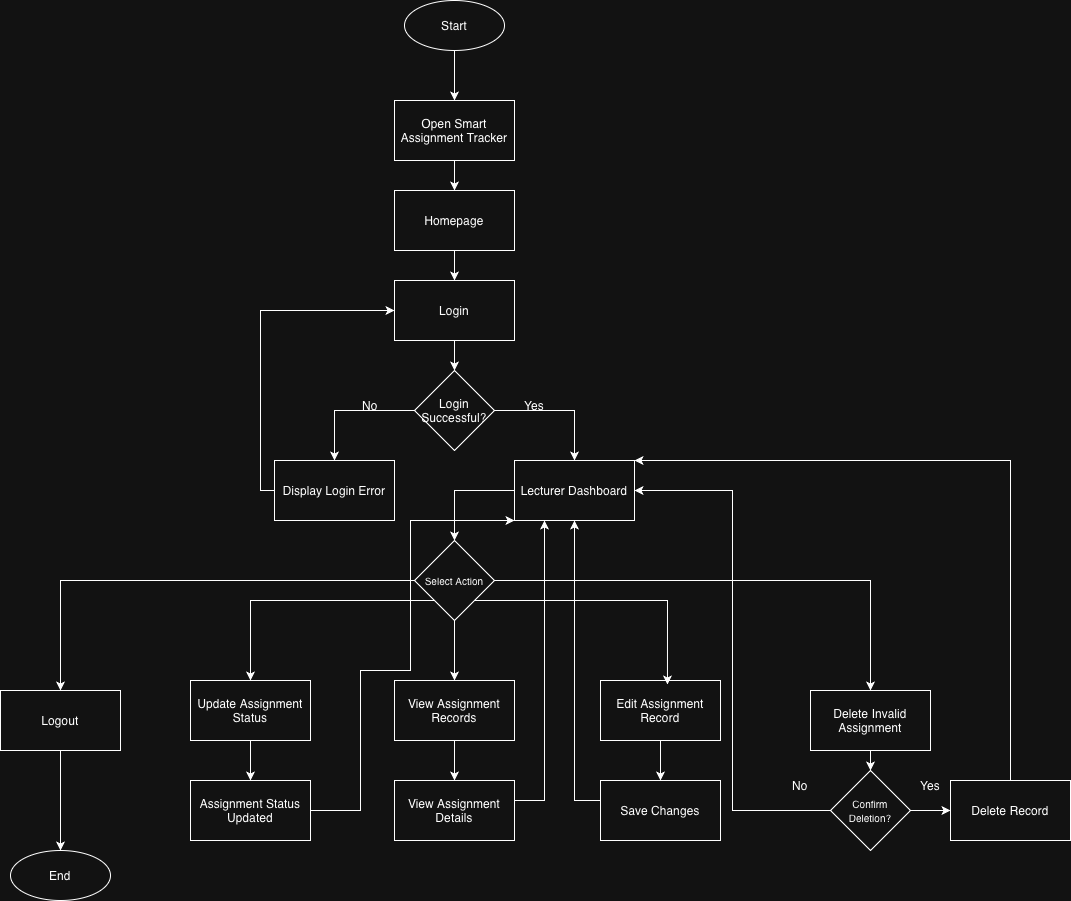

The diagram above was exported from draw.io. Its source (the exported page's mxGraphModel, read from the mxfile embedded in the PNG):
<mxGraphModel dx="1820" dy="975" grid="1" gridSize="10" guides="1" tooltips="1" connect="1" arrows="1" fold="1" page="1" pageScale="1" pageWidth="827" pageHeight="1169" math="0" shadow="0">
  <root>
    <mxCell id="0" />
    <mxCell id="1" parent="0" />
    <mxCell id="9lKH0wFh6ks3sMPxzWVq-4" edge="1" parent="1" source="9lKH0wFh6ks3sMPxzWVq-2" style="edgeStyle=orthogonalEdgeStyle;rounded=0;orthogonalLoop=1;jettySize=auto;html=1;entryX=0.5;entryY=0;entryDx=0;entryDy=0;" target="9lKH0wFh6ks3sMPxzWVq-3">
      <mxGeometry relative="1" as="geometry" />
    </mxCell>
    <mxCell id="9lKH0wFh6ks3sMPxzWVq-2" parent="1" style="shape=ellipse;html=1;dashed=0;whiteSpace=wrap;perimeter=ellipsePerimeter;" value="Start" vertex="1">
      <mxGeometry height="50" width="100" x="364" y="240" as="geometry" />
    </mxCell>
    <mxCell id="9lKH0wFh6ks3sMPxzWVq-7" edge="1" parent="1" source="9lKH0wFh6ks3sMPxzWVq-3" style="edgeStyle=orthogonalEdgeStyle;rounded=0;orthogonalLoop=1;jettySize=auto;html=1;" target="9lKH0wFh6ks3sMPxzWVq-5" value="">
      <mxGeometry relative="1" as="geometry" />
    </mxCell>
    <mxCell id="9lKH0wFh6ks3sMPxzWVq-3" parent="1" style="rounded=0;whiteSpace=wrap;html=1;" value="Open Smart Assignment Tracker" vertex="1">
      <mxGeometry height="60" width="120" x="354" y="340" as="geometry" />
    </mxCell>
    <mxCell id="9lKH0wFh6ks3sMPxzWVq-10" edge="1" parent="1" source="9lKH0wFh6ks3sMPxzWVq-5" style="edgeStyle=orthogonalEdgeStyle;rounded=0;orthogonalLoop=1;jettySize=auto;html=1;entryX=0.5;entryY=0;entryDx=0;entryDy=0;" target="9lKH0wFh6ks3sMPxzWVq-8">
      <mxGeometry relative="1" as="geometry" />
    </mxCell>
    <mxCell id="9lKH0wFh6ks3sMPxzWVq-5" parent="1" style="rounded=0;whiteSpace=wrap;html=1;" value="Homepage" vertex="1">
      <mxGeometry height="60" width="120" x="354" y="430" as="geometry" />
    </mxCell>
    <mxCell id="9lKH0wFh6ks3sMPxzWVq-12" edge="1" parent="1" source="9lKH0wFh6ks3sMPxzWVq-8" style="edgeStyle=orthogonalEdgeStyle;rounded=0;orthogonalLoop=1;jettySize=auto;html=1;entryX=0.5;entryY=0;entryDx=0;entryDy=0;" target="9lKH0wFh6ks3sMPxzWVq-11">
      <mxGeometry relative="1" as="geometry" />
    </mxCell>
    <mxCell id="9lKH0wFh6ks3sMPxzWVq-8" parent="1" style="rounded=0;whiteSpace=wrap;html=1;" value="Login" vertex="1">
      <mxGeometry height="60" width="120" x="354" y="520" as="geometry" />
    </mxCell>
    <mxCell id="9lKH0wFh6ks3sMPxzWVq-15" edge="1" parent="1" source="9lKH0wFh6ks3sMPxzWVq-11" style="edgeStyle=orthogonalEdgeStyle;rounded=0;orthogonalLoop=1;jettySize=auto;html=1;entryX=0.5;entryY=0;entryDx=0;entryDy=0;" target="9lKH0wFh6ks3sMPxzWVq-13">
      <mxGeometry relative="1" as="geometry" />
    </mxCell>
    <mxCell id="9lKH0wFh6ks3sMPxzWVq-16" edge="1" parent="1" source="9lKH0wFh6ks3sMPxzWVq-11" style="edgeStyle=orthogonalEdgeStyle;rounded=0;orthogonalLoop=1;jettySize=auto;html=1;entryX=0.5;entryY=0;entryDx=0;entryDy=0;" target="9lKH0wFh6ks3sMPxzWVq-14">
      <mxGeometry relative="1" as="geometry" />
    </mxCell>
    <mxCell id="9lKH0wFh6ks3sMPxzWVq-11" parent="1" style="rhombus;whiteSpace=wrap;html=1;" value="Login Successful?" vertex="1">
      <mxGeometry height="80" width="80" x="374" y="610" as="geometry" />
    </mxCell>
    <mxCell id="9lKH0wFh6ks3sMPxzWVq-19" edge="1" parent="1" source="9lKH0wFh6ks3sMPxzWVq-13" style="edgeStyle=orthogonalEdgeStyle;rounded=0;orthogonalLoop=1;jettySize=auto;html=1;entryX=0;entryY=0.5;entryDx=0;entryDy=0;" target="9lKH0wFh6ks3sMPxzWVq-8">
      <mxGeometry relative="1" as="geometry">
        <Array as="points">
          <mxPoint x="220" y="730" />
          <mxPoint x="220" y="550" />
        </Array>
      </mxGeometry>
    </mxCell>
    <mxCell id="9lKH0wFh6ks3sMPxzWVq-13" parent="1" style="rounded=0;whiteSpace=wrap;html=1;" value="Display Login Error" vertex="1">
      <mxGeometry height="60" width="120" x="234" y="700" as="geometry" />
    </mxCell>
    <mxCell id="9lKH0wFh6ks3sMPxzWVq-36" edge="1" parent="1" source="9lKH0wFh6ks3sMPxzWVq-14" style="edgeStyle=orthogonalEdgeStyle;rounded=0;orthogonalLoop=1;jettySize=auto;html=1;entryX=0.5;entryY=0;entryDx=0;entryDy=0;" target="9lKH0wFh6ks3sMPxzWVq-20">
      <mxGeometry relative="1" as="geometry">
        <Array as="points">
          <mxPoint x="414" y="730" />
        </Array>
      </mxGeometry>
    </mxCell>
    <mxCell id="9lKH0wFh6ks3sMPxzWVq-14" parent="1" style="rounded=0;whiteSpace=wrap;html=1;" value="Lecturer Dashboard" vertex="1">
      <mxGeometry height="60" width="120" x="474" y="700" as="geometry" />
    </mxCell>
    <mxCell id="9lKH0wFh6ks3sMPxzWVq-17" parent="1" style="text;html=1;whiteSpace=wrap;strokeColor=none;fillColor=none;align=center;verticalAlign=middle;rounded=0;" value="No" vertex="1">
      <mxGeometry height="30" width="60" x="300" y="630" as="geometry" />
    </mxCell>
    <mxCell id="9lKH0wFh6ks3sMPxzWVq-18" parent="1" style="text;html=1;whiteSpace=wrap;strokeColor=none;fillColor=none;align=center;verticalAlign=middle;rounded=0;" value="Yes" vertex="1">
      <mxGeometry height="30" width="60" x="464" y="630" as="geometry" />
    </mxCell>
    <mxCell id="9lKH0wFh6ks3sMPxzWVq-29" edge="1" parent="1" source="9lKH0wFh6ks3sMPxzWVq-20" style="edgeStyle=orthogonalEdgeStyle;rounded=0;orthogonalLoop=1;jettySize=auto;html=1;entryX=0.5;entryY=0;entryDx=0;entryDy=0;" target="9lKH0wFh6ks3sMPxzWVq-22">
      <mxGeometry relative="1" as="geometry" />
    </mxCell>
    <mxCell id="9lKH0wFh6ks3sMPxzWVq-60" edge="1" parent="1" source="9lKH0wFh6ks3sMPxzWVq-20" style="edgeStyle=orthogonalEdgeStyle;rounded=0;orthogonalLoop=1;jettySize=auto;html=1;entryX=0.5;entryY=0;entryDx=0;entryDy=0;" target="9lKH0wFh6ks3sMPxzWVq-23">
      <mxGeometry relative="1" as="geometry" />
    </mxCell>
    <mxCell id="9lKH0wFh6ks3sMPxzWVq-63" edge="1" parent="1" source="9lKH0wFh6ks3sMPxzWVq-20" style="edgeStyle=orthogonalEdgeStyle;rounded=0;orthogonalLoop=1;jettySize=auto;html=1;entryX=0.5;entryY=0;entryDx=0;entryDy=0;" target="9lKH0wFh6ks3sMPxzWVq-25">
      <mxGeometry relative="1" as="geometry" />
    </mxCell>
    <mxCell id="9lKH0wFh6ks3sMPxzWVq-64" edge="1" parent="1" source="9lKH0wFh6ks3sMPxzWVq-20" style="edgeStyle=orthogonalEdgeStyle;rounded=0;orthogonalLoop=1;jettySize=auto;html=1;" target="9lKH0wFh6ks3sMPxzWVq-26">
      <mxGeometry relative="1" as="geometry">
        <Array as="points">
          <mxPoint x="210" y="840" />
        </Array>
      </mxGeometry>
    </mxCell>
    <mxCell id="9lKH0wFh6ks3sMPxzWVq-20" parent="1" style="rhombus;whiteSpace=wrap;html=1;" value="&lt;font style=&quot;font-size: 10px;&quot;&gt;Select Action&lt;/font&gt;" vertex="1">
      <mxGeometry height="80" width="80" x="374" y="780" as="geometry" />
    </mxCell>
    <mxCell id="9lKH0wFh6ks3sMPxzWVq-28" edge="1" parent="1" source="9lKH0wFh6ks3sMPxzWVq-22" style="edgeStyle=orthogonalEdgeStyle;rounded=0;orthogonalLoop=1;jettySize=auto;html=1;" target="9lKH0wFh6ks3sMPxzWVq-27">
      <mxGeometry relative="1" as="geometry" />
    </mxCell>
    <mxCell id="9lKH0wFh6ks3sMPxzWVq-22" parent="1" style="rounded=0;whiteSpace=wrap;html=1;" value="View Assignment Records" vertex="1">
      <mxGeometry height="60" width="120" x="354" y="920" as="geometry" />
    </mxCell>
    <mxCell id="9lKH0wFh6ks3sMPxzWVq-23" parent="1" style="rounded=0;whiteSpace=wrap;html=1;" value="Delete Invalid Assignment" vertex="1">
      <mxGeometry height="60" width="120" x="770" y="930" as="geometry" />
    </mxCell>
    <mxCell id="9lKH0wFh6ks3sMPxzWVq-35" edge="1" parent="1" source="9lKH0wFh6ks3sMPxzWVq-24" style="edgeStyle=orthogonalEdgeStyle;rounded=0;orthogonalLoop=1;jettySize=auto;html=1;entryX=0.5;entryY=0;entryDx=0;entryDy=0;" target="9lKH0wFh6ks3sMPxzWVq-34">
      <mxGeometry relative="1" as="geometry" />
    </mxCell>
    <mxCell id="9lKH0wFh6ks3sMPxzWVq-24" parent="1" style="rounded=0;whiteSpace=wrap;html=1;" value="Edit Assignment Record" vertex="1">
      <mxGeometry height="60" width="120" x="560" y="920" as="geometry" />
    </mxCell>
    <mxCell id="9lKH0wFh6ks3sMPxzWVq-66" edge="1" parent="1" source="9lKH0wFh6ks3sMPxzWVq-25" style="edgeStyle=orthogonalEdgeStyle;rounded=0;orthogonalLoop=1;jettySize=auto;html=1;" target="9lKH0wFh6ks3sMPxzWVq-65">
      <mxGeometry relative="1" as="geometry" />
    </mxCell>
    <mxCell id="9lKH0wFh6ks3sMPxzWVq-25" parent="1" style="rounded=0;whiteSpace=wrap;html=1;" value="Logout" vertex="1">
      <mxGeometry height="60" width="120" x="-40" y="930" as="geometry" />
    </mxCell>
    <mxCell id="9lKH0wFh6ks3sMPxzWVq-59" edge="1" parent="1" source="9lKH0wFh6ks3sMPxzWVq-26" style="edgeStyle=orthogonalEdgeStyle;rounded=0;orthogonalLoop=1;jettySize=auto;html=1;entryX=0.5;entryY=0;entryDx=0;entryDy=0;" target="9lKH0wFh6ks3sMPxzWVq-37">
      <mxGeometry relative="1" as="geometry" />
    </mxCell>
    <mxCell id="9lKH0wFh6ks3sMPxzWVq-26" parent="1" style="rounded=0;whiteSpace=wrap;html=1;" value="Update Assignment Status" vertex="1">
      <mxGeometry height="60" width="120" x="150" y="920" as="geometry" />
    </mxCell>
    <mxCell id="9lKH0wFh6ks3sMPxzWVq-33" edge="1" parent="1" source="9lKH0wFh6ks3sMPxzWVq-27" style="edgeStyle=orthogonalEdgeStyle;rounded=0;orthogonalLoop=1;jettySize=auto;html=1;entryX=0.25;entryY=1;entryDx=0;entryDy=0;" target="9lKH0wFh6ks3sMPxzWVq-14">
      <mxGeometry relative="1" as="geometry">
        <Array as="points">
          <mxPoint x="504" y="1040" />
        </Array>
      </mxGeometry>
    </mxCell>
    <mxCell id="9lKH0wFh6ks3sMPxzWVq-27" parent="1" style="rounded=0;whiteSpace=wrap;html=1;" value="View Assignment Details" vertex="1">
      <mxGeometry height="60" width="120" x="354" y="1020" as="geometry" />
    </mxCell>
    <mxCell id="9lKH0wFh6ks3sMPxzWVq-38" edge="1" parent="1" source="9lKH0wFh6ks3sMPxzWVq-34" style="edgeStyle=orthogonalEdgeStyle;rounded=0;orthogonalLoop=1;jettySize=auto;html=1;entryX=0.5;entryY=1;entryDx=0;entryDy=0;" target="9lKH0wFh6ks3sMPxzWVq-14">
      <mxGeometry relative="1" as="geometry">
        <Array as="points">
          <mxPoint x="534" y="1040" />
        </Array>
      </mxGeometry>
    </mxCell>
    <mxCell id="9lKH0wFh6ks3sMPxzWVq-34" parent="1" style="rounded=0;whiteSpace=wrap;html=1;" value="Save Changes" vertex="1">
      <mxGeometry height="60" width="120" x="560" y="1020" as="geometry" />
    </mxCell>
    <mxCell id="9lKH0wFh6ks3sMPxzWVq-62" edge="1" parent="1" source="9lKH0wFh6ks3sMPxzWVq-37" style="edgeStyle=orthogonalEdgeStyle;rounded=0;orthogonalLoop=1;jettySize=auto;html=1;entryX=0;entryY=1;entryDx=0;entryDy=0;" target="9lKH0wFh6ks3sMPxzWVq-14">
      <mxGeometry relative="1" as="geometry">
        <Array as="points">
          <mxPoint x="320" y="1050" />
          <mxPoint x="320" y="910" />
          <mxPoint x="370" y="910" />
          <mxPoint x="370" y="760" />
        </Array>
      </mxGeometry>
    </mxCell>
    <mxCell id="9lKH0wFh6ks3sMPxzWVq-37" parent="1" style="rounded=0;whiteSpace=wrap;html=1;" value="Assignment Status Updated" vertex="1">
      <mxGeometry height="60" width="120" x="150" y="1020" as="geometry" />
    </mxCell>
    <mxCell id="9lKH0wFh6ks3sMPxzWVq-41" edge="1" parent="1" source="9lKH0wFh6ks3sMPxzWVq-20" style="edgeStyle=orthogonalEdgeStyle;rounded=0;orthogonalLoop=1;jettySize=auto;html=1;entryX=0.558;entryY=0.067;entryDx=0;entryDy=0;entryPerimeter=0;" target="9lKH0wFh6ks3sMPxzWVq-24">
      <mxGeometry relative="1" as="geometry">
        <Array as="points">
          <mxPoint x="627" y="840" />
        </Array>
      </mxGeometry>
    </mxCell>
    <mxCell id="9lKH0wFh6ks3sMPxzWVq-47" edge="1" parent="1" source="9lKH0wFh6ks3sMPxzWVq-43" style="edgeStyle=orthogonalEdgeStyle;rounded=0;orthogonalLoop=1;jettySize=auto;html=1;entryX=1;entryY=0.5;entryDx=0;entryDy=0;" target="9lKH0wFh6ks3sMPxzWVq-14">
      <mxGeometry relative="1" as="geometry" />
    </mxCell>
    <mxCell id="9lKH0wFh6ks3sMPxzWVq-51" edge="1" parent="1" source="9lKH0wFh6ks3sMPxzWVq-43" style="edgeStyle=orthogonalEdgeStyle;rounded=0;orthogonalLoop=1;jettySize=auto;html=1;entryX=0;entryY=0.5;entryDx=0;entryDy=0;" target="9lKH0wFh6ks3sMPxzWVq-49">
      <mxGeometry relative="1" as="geometry" />
    </mxCell>
    <mxCell id="9lKH0wFh6ks3sMPxzWVq-43" parent="1" style="rhombus;whiteSpace=wrap;html=1;" value="&lt;font style=&quot;font-size: 10px;&quot;&gt;Confirm Deletion?&lt;/font&gt;" vertex="1">
      <mxGeometry height="80" width="80" x="790" y="1010" as="geometry" />
    </mxCell>
    <mxCell id="9lKH0wFh6ks3sMPxzWVq-52" edge="1" parent="1" source="9lKH0wFh6ks3sMPxzWVq-49" style="edgeStyle=orthogonalEdgeStyle;rounded=0;orthogonalLoop=1;jettySize=auto;html=1;entryX=1;entryY=0;entryDx=0;entryDy=0;" target="9lKH0wFh6ks3sMPxzWVq-14">
      <mxGeometry relative="1" as="geometry">
        <Array as="points">
          <mxPoint x="970" y="700" />
        </Array>
      </mxGeometry>
    </mxCell>
    <mxCell id="9lKH0wFh6ks3sMPxzWVq-49" parent="1" style="rounded=0;whiteSpace=wrap;html=1;" value="Delete Record" vertex="1">
      <mxGeometry height="60" width="120" x="910" y="1020" as="geometry" />
    </mxCell>
    <mxCell id="9lKH0wFh6ks3sMPxzWVq-53" parent="1" style="text;html=1;whiteSpace=wrap;strokeColor=none;fillColor=none;align=center;verticalAlign=middle;rounded=0;" value="No" vertex="1">
      <mxGeometry height="30" width="60" x="730" y="1010" as="geometry" />
    </mxCell>
    <mxCell id="9lKH0wFh6ks3sMPxzWVq-56" parent="1" style="text;html=1;whiteSpace=wrap;strokeColor=none;fillColor=none;align=center;verticalAlign=middle;rounded=0;" value="Yes" vertex="1">
      <mxGeometry height="30" width="60" x="860" y="1010" as="geometry" />
    </mxCell>
    <mxCell id="9lKH0wFh6ks3sMPxzWVq-58" edge="1" parent="1" source="9lKH0wFh6ks3sMPxzWVq-23" style="endArrow=classic;html=1;rounded=0;exitX=0.5;exitY=1;exitDx=0;exitDy=0;entryX=0.5;entryY=0;entryDx=0;entryDy=0;" target="9lKH0wFh6ks3sMPxzWVq-43" value="">
      <mxGeometry height="50" relative="1" width="50" as="geometry">
        <mxPoint x="560" y="850" as="sourcePoint" />
        <mxPoint x="610" y="800" as="targetPoint" />
      </mxGeometry>
    </mxCell>
    <mxCell id="9lKH0wFh6ks3sMPxzWVq-65" parent="1" style="shape=ellipse;html=1;dashed=0;whiteSpace=wrap;perimeter=ellipsePerimeter;" value="End" vertex="1">
      <mxGeometry height="50" width="100" x="-30" y="1090" as="geometry" />
    </mxCell>
  </root>
</mxGraphModel>